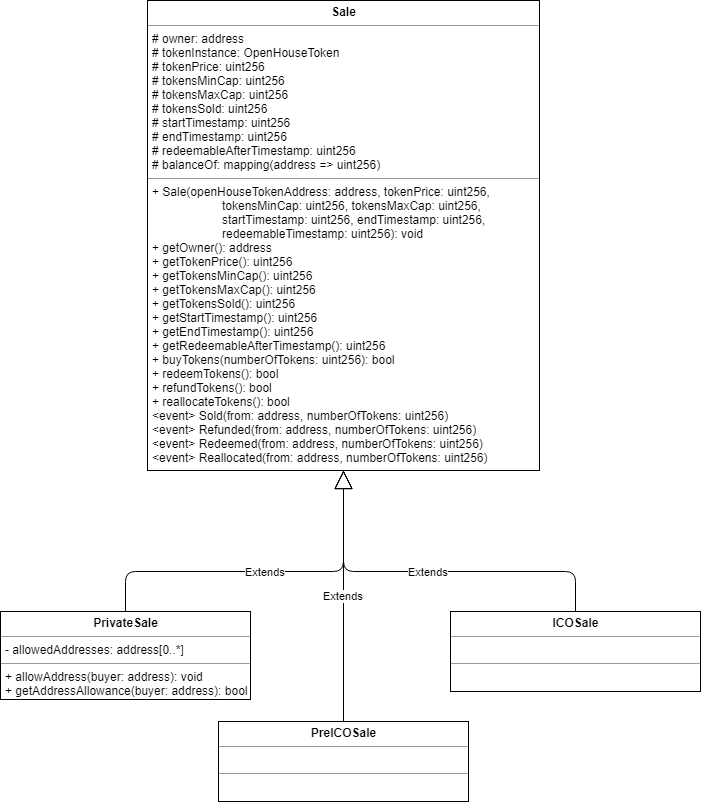

The diagram above was exported from draw.io. Its source (the exported page's mxGraphModel, read from the mxfile embedded in the PNG):
<mxGraphModel dx="1394" dy="768" grid="1" gridSize="10" guides="1" tooltips="1" connect="1" arrows="1" fold="1" page="1" pageScale="1" pageWidth="827" pageHeight="1169" math="0" shadow="0">
  <root>
    <mxCell id="0" />
    <mxCell id="1" parent="0" />
    <mxCell id="B_E1CrV0eOcXe67gAG_t-1" value="&lt;p style=&quot;margin: 0px ; margin-top: 4px ; text-align: center&quot;&gt;&lt;b&gt;Sale&lt;/b&gt;&lt;/p&gt;&lt;hr size=&quot;1&quot;&gt;&lt;p style=&quot;margin: 0px ; margin-left: 4px&quot;&gt;# owner: address&lt;/p&gt;&lt;p style=&quot;margin: 0px ; margin-left: 4px&quot;&gt;# tokenInstance: OpenHouseToken&lt;/p&gt;&lt;p style=&quot;margin: 0px ; margin-left: 4px&quot;&gt;# tokenPrice: uint256&lt;/p&gt;&lt;p style=&quot;margin: 0px ; margin-left: 4px&quot;&gt;# tokensMinCap: uint256&lt;/p&gt;&lt;p style=&quot;margin: 0px ; margin-left: 4px&quot;&gt;# tokensMaxCap: uint256&lt;/p&gt;&lt;p style=&quot;margin: 0px ; margin-left: 4px&quot;&gt;# tokensSold: uint256&lt;/p&gt;&lt;p style=&quot;margin: 0px ; margin-left: 4px&quot;&gt;# startTimestamp: uint256&lt;/p&gt;&lt;p style=&quot;margin: 0px ; margin-left: 4px&quot;&gt;# endTimestamp: uint256&lt;/p&gt;&lt;p style=&quot;margin: 0px ; margin-left: 4px&quot;&gt;# redeemableAfterTimestamp: uint256&lt;/p&gt;&lt;p style=&quot;margin: 0px ; margin-left: 4px&quot;&gt;# balanceOf: mapping(address =&amp;gt; uint256)&lt;/p&gt;&lt;hr size=&quot;1&quot;&gt;&lt;p style=&quot;margin: 0px ; margin-left: 4px&quot;&gt;+ Sale(openHouseTokenAddress: address, tokenPrice: uint256,&lt;/p&gt;&lt;p style=&quot;margin: 0px ; margin-left: 4px&quot;&gt;&amp;nbsp; &amp;nbsp; &amp;nbsp; &amp;nbsp; &amp;nbsp; &amp;nbsp; &amp;nbsp; &amp;nbsp; &amp;nbsp; &amp;nbsp; &amp;nbsp;tokensMinCap: uint256, tokensMaxCap: uint256,&lt;/p&gt;&lt;p style=&quot;margin: 0px ; margin-left: 4px&quot;&gt;&amp;nbsp; &amp;nbsp; &amp;nbsp; &amp;nbsp; &amp;nbsp; &amp;nbsp; &amp;nbsp; &amp;nbsp; &amp;nbsp; &amp;nbsp; &amp;nbsp;startTimestamp: uint256, endTimestamp: uint256,&lt;/p&gt;&lt;p style=&quot;margin: 0px ; margin-left: 4px&quot;&gt;&amp;nbsp; &amp;nbsp; &amp;nbsp; &amp;nbsp; &amp;nbsp; &amp;nbsp; &amp;nbsp; &amp;nbsp; &amp;nbsp; &amp;nbsp; &amp;nbsp;redeemableTimestamp: uint256): void&lt;/p&gt;&lt;p style=&quot;margin: 0px ; margin-left: 4px&quot;&gt;+ getOwner(): address&lt;/p&gt;&lt;p style=&quot;margin: 0px ; margin-left: 4px&quot;&gt;+ getTokenPrice(): uint256&lt;/p&gt;&lt;p style=&quot;margin: 0px ; margin-left: 4px&quot;&gt;+ getTokensMinCap(): uint256&lt;/p&gt;&lt;p style=&quot;margin: 0px ; margin-left: 4px&quot;&gt;+ getTokensMaxCap(): uint256&lt;/p&gt;&lt;p style=&quot;margin: 0px ; margin-left: 4px&quot;&gt;+ getTokensSold(): uint256&lt;/p&gt;&lt;p style=&quot;margin: 0px ; margin-left: 4px&quot;&gt;+ getStartTimestamp(): uint256&lt;/p&gt;&lt;p style=&quot;margin: 0px ; margin-left: 4px&quot;&gt;+ getEndTimestamp(): uint256&lt;/p&gt;&lt;p style=&quot;margin: 0px ; margin-left: 4px&quot;&gt;+ getRedeemableAfterTimestamp(): uint256&lt;/p&gt;&lt;p style=&quot;margin: 0px ; margin-left: 4px&quot;&gt;+ buyTokens(numberOfTokens: uint256): bool&lt;/p&gt;&lt;p style=&quot;margin: 0px ; margin-left: 4px&quot;&gt;+ redeemTokens(): bool&lt;/p&gt;&lt;p style=&quot;margin: 0px ; margin-left: 4px&quot;&gt;+ refundTokens(): bool&lt;/p&gt;&lt;p style=&quot;margin: 0px ; margin-left: 4px&quot;&gt;+ reallocateTokens(): bool&lt;/p&gt;&lt;p style=&quot;margin: 0px ; margin-left: 4px&quot;&gt;&amp;lt;event&amp;gt; Sold(from: address, numberOfTokens: uint256)&lt;/p&gt;&lt;p style=&quot;margin: 0px ; margin-left: 4px&quot;&gt;&amp;lt;event&amp;gt; Refunded(from: address, numberOfTokens: uint256)&lt;/p&gt;&lt;p style=&quot;margin: 0px ; margin-left: 4px&quot;&gt;&amp;lt;event&amp;gt; Redeemed(from: address, numberOfTokens: uint256)&lt;/p&gt;&lt;p style=&quot;margin: 0px ; margin-left: 4px&quot;&gt;&amp;lt;event&amp;gt; Reallocated(from: address, numberOfTokens: uint256)&lt;/p&gt;" style="verticalAlign=top;align=left;overflow=fill;fontSize=12;fontFamily=Helvetica;html=1;" parent="1" vertex="1">
      <mxGeometry x="217" y="41" width="392" height="470" as="geometry" />
    </mxCell>
    <mxCell id="pDpIPYMoHga8eKhh_Jua-2" value="&lt;p style=&quot;margin: 0px ; margin-top: 4px ; text-align: center&quot;&gt;&lt;b&gt;PrivateSale&lt;/b&gt;&lt;/p&gt;&lt;hr size=&quot;1&quot;&gt;&lt;p style=&quot;margin: 0px ; margin-left: 4px&quot;&gt;- allowedAddresses: address[0..*]&lt;/p&gt;&lt;hr size=&quot;1&quot;&gt;&lt;p style=&quot;margin: 0px ; margin-left: 4px&quot;&gt;&lt;span&gt;+ allowAddress(buyer: address): void&lt;/span&gt;&lt;br&gt;&lt;/p&gt;&lt;p style=&quot;margin: 0px ; margin-left: 4px&quot;&gt;&lt;span&gt;+ getAddressAllowance(buyer: address): bool&lt;/span&gt;&lt;/p&gt;" style="verticalAlign=top;align=left;overflow=fill;fontSize=12;fontFamily=Helvetica;html=1;" parent="1" vertex="1">
      <mxGeometry x="70" y="652" width="250" height="88" as="geometry" />
    </mxCell>
    <mxCell id="mDSWCHScXF9F7foT67VP-1" value="&lt;p style=&quot;margin: 0px ; margin-top: 4px ; text-align: center&quot;&gt;&lt;b&gt;PreICOSale&lt;/b&gt;&lt;/p&gt;&lt;hr size=&quot;1&quot;&gt;&lt;p style=&quot;margin: 0px ; margin-left: 4px&quot;&gt;&lt;br&gt;&lt;/p&gt;&lt;hr size=&quot;1&quot;&gt;&lt;p style=&quot;margin: 0px ; margin-left: 4px&quot;&gt;&lt;br&gt;&lt;/p&gt;" style="verticalAlign=top;align=left;overflow=fill;fontSize=12;fontFamily=Helvetica;html=1;" parent="1" vertex="1">
      <mxGeometry x="288" y="762" width="250" height="80" as="geometry" />
    </mxCell>
    <mxCell id="mDSWCHScXF9F7foT67VP-2" value="&lt;p style=&quot;margin: 0px ; margin-top: 4px ; text-align: center&quot;&gt;&lt;b&gt;ICOSale&lt;/b&gt;&lt;/p&gt;&lt;hr size=&quot;1&quot;&gt;&lt;p style=&quot;margin: 0px ; margin-left: 4px&quot;&gt;&lt;br&gt;&lt;/p&gt;&lt;hr size=&quot;1&quot;&gt;&lt;p style=&quot;margin: 0px ; margin-left: 4px&quot;&gt;&lt;br&gt;&lt;/p&gt;" style="verticalAlign=top;align=left;overflow=fill;fontSize=12;fontFamily=Helvetica;html=1;" parent="1" vertex="1">
      <mxGeometry x="520" y="652" width="250" height="80" as="geometry" />
    </mxCell>
    <mxCell id="mDSWCHScXF9F7foT67VP-3" value="Extends" style="endArrow=block;endSize=16;endFill=0;html=1;exitX=0.5;exitY=0;exitDx=0;exitDy=0;entryX=0.5;entryY=1;entryDx=0;entryDy=0;" parent="1" source="mDSWCHScXF9F7foT67VP-1" target="B_E1CrV0eOcXe67gAG_t-1" edge="1">
      <mxGeometry width="160" relative="1" as="geometry">
        <mxPoint x="80" y="622" as="sourcePoint" />
        <mxPoint x="413" y="602" as="targetPoint" />
      </mxGeometry>
    </mxCell>
    <mxCell id="mDSWCHScXF9F7foT67VP-4" value="Extends" style="endArrow=block;endSize=16;endFill=0;html=1;exitX=0.5;exitY=0;exitDx=0;exitDy=0;entryX=0.5;entryY=1;entryDx=0;entryDy=0;" parent="1" source="pDpIPYMoHga8eKhh_Jua-2" target="B_E1CrV0eOcXe67gAG_t-1" edge="1">
      <mxGeometry width="160" relative="1" as="geometry">
        <mxPoint x="220" y="602" as="sourcePoint" />
        <mxPoint x="413" y="602" as="targetPoint" />
        <Array as="points">
          <mxPoint x="195" y="612" />
          <mxPoint x="413" y="612" />
        </Array>
      </mxGeometry>
    </mxCell>
    <mxCell id="mDSWCHScXF9F7foT67VP-6" value="Extends" style="endArrow=block;endSize=16;endFill=0;html=1;exitX=0.5;exitY=0;exitDx=0;exitDy=0;entryX=0.5;entryY=1;entryDx=0;entryDy=0;" parent="1" source="mDSWCHScXF9F7foT67VP-2" target="B_E1CrV0eOcXe67gAG_t-1" edge="1">
      <mxGeometry width="160" relative="1" as="geometry">
        <mxPoint x="630" y="602" as="sourcePoint" />
        <mxPoint x="460" y="530" as="targetPoint" />
        <Array as="points">
          <mxPoint x="645" y="612" />
          <mxPoint x="413" y="612" />
        </Array>
      </mxGeometry>
    </mxCell>
  </root>
</mxGraphModel>